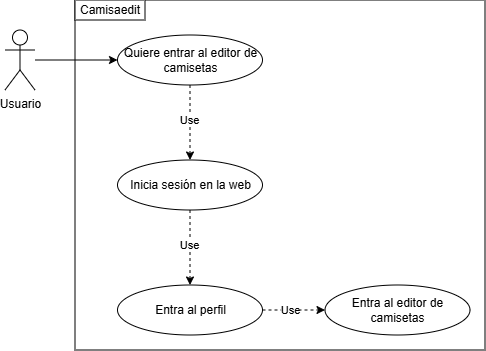

The diagram above was exported from draw.io. Its source (the exported page's mxGraphModel, read from the mxfile embedded in the PNG):
<mxGraphModel dx="815" dy="500" grid="1" gridSize="10" guides="1" tooltips="1" connect="1" arrows="1" fold="1" page="1" pageScale="1" pageWidth="840" pageHeight="840" math="0" shadow="0">
  <root>
    <mxCell id="0" />
    <mxCell id="1" parent="0" />
    <mxCell id="riCmNubfAC22sBBYcLVE-2" parent="1" style="shape=umlActor;verticalLabelPosition=bottom;verticalAlign=top;html=1;outlineConnect=0;" value="Usuario" vertex="1">
      <mxGeometry height="60" width="30" x="60" y="90" as="geometry" />
    </mxCell>
    <mxCell id="riCmNubfAC22sBBYcLVE-10" parent="1" style="rounded=0;whiteSpace=wrap;html=1;fillColor=none;" value="" vertex="1">
      <mxGeometry height="350" width="410" x="130" y="60" as="geometry" />
    </mxCell>
    <mxCell id="riCmNubfAC22sBBYcLVE-11" parent="1" style="rounded=0;whiteSpace=wrap;html=1;" value="Camisaedit" vertex="1">
      <mxGeometry height="20" width="70" x="130" y="60" as="geometry" />
    </mxCell>
    <mxCell id="riCmNubfAC22sBBYcLVE-17" edge="1" parent="1" source="riCmNubfAC22sBBYcLVE-12" style="edgeStyle=orthogonalEdgeStyle;rounded=0;orthogonalLoop=1;jettySize=auto;html=1;dashed=1;" target="riCmNubfAC22sBBYcLVE-16" value="">
      <mxGeometry relative="1" as="geometry" />
    </mxCell>
    <mxCell id="riCmNubfAC22sBBYcLVE-20" connectable="0" parent="riCmNubfAC22sBBYcLVE-17" style="edgeLabel;html=1;align=center;verticalAlign=middle;resizable=0;points=[];" value="Use" vertex="1">
      <mxGeometry relative="1" x="-0.0819" y="-1" as="geometry">
        <mxPoint as="offset" />
      </mxGeometry>
    </mxCell>
    <mxCell id="riCmNubfAC22sBBYcLVE-12" parent="1" style="ellipse;whiteSpace=wrap;html=1;" value="Quiere entrar al editor de camisetas" vertex="1">
      <mxGeometry height="50" width="145" x="172.5" y="95" as="geometry" />
    </mxCell>
    <mxCell id="riCmNubfAC22sBBYcLVE-13" edge="1" parent="1" source="riCmNubfAC22sBBYcLVE-2" style="edgeStyle=orthogonalEdgeStyle;rounded=0;orthogonalLoop=1;jettySize=auto;html=1;" target="riCmNubfAC22sBBYcLVE-12">
      <mxGeometry relative="1" as="geometry" />
    </mxCell>
    <mxCell id="riCmNubfAC22sBBYcLVE-16" parent="1" style="ellipse;whiteSpace=wrap;html=1;" value="Inicia sesión en la web" vertex="1">
      <mxGeometry height="50" width="145" x="172.5" y="220" as="geometry" />
    </mxCell>
    <mxCell id="yElt0M6_XygxCpQg2b1o-2" edge="1" parent="1" style="edgeStyle=orthogonalEdgeStyle;rounded=0;orthogonalLoop=1;jettySize=auto;html=1;dashed=1;" target="yElt0M6_XygxCpQg2b1o-4" value="">
      <mxGeometry relative="1" as="geometry">
        <mxPoint x="245" y="270" as="sourcePoint" />
      </mxGeometry>
    </mxCell>
    <mxCell id="yElt0M6_XygxCpQg2b1o-3" connectable="0" parent="yElt0M6_XygxCpQg2b1o-2" style="edgeLabel;html=1;align=center;verticalAlign=middle;resizable=0;points=[];" value="Use" vertex="1">
      <mxGeometry relative="1" x="-0.0819" y="-1" as="geometry">
        <mxPoint as="offset" />
      </mxGeometry>
    </mxCell>
    <mxCell id="yElt0M6_XygxCpQg2b1o-6" edge="1" parent="1" source="yElt0M6_XygxCpQg2b1o-4" style="edgeStyle=orthogonalEdgeStyle;rounded=0;orthogonalLoop=1;jettySize=auto;html=1;dashed=1;" target="yElt0M6_XygxCpQg2b1o-5" value="">
      <mxGeometry relative="1" as="geometry" />
    </mxCell>
    <mxCell id="yElt0M6_XygxCpQg2b1o-8" connectable="0" parent="yElt0M6_XygxCpQg2b1o-6" style="edgeLabel;html=1;align=center;verticalAlign=middle;resizable=0;points=[];" value="Use" vertex="1">
      <mxGeometry relative="1" x="-0.12" as="geometry">
        <mxPoint as="offset" />
      </mxGeometry>
    </mxCell>
    <mxCell id="yElt0M6_XygxCpQg2b1o-4" parent="1" style="ellipse;whiteSpace=wrap;html=1;" value="Entra al perfil" vertex="1">
      <mxGeometry height="50" width="145" x="172.5" y="345" as="geometry" />
    </mxCell>
    <mxCell id="yElt0M6_XygxCpQg2b1o-5" parent="1" style="ellipse;whiteSpace=wrap;html=1;" value="Entra al editor de camisetas" vertex="1">
      <mxGeometry height="50" width="145" x="380" y="345" as="geometry" />
    </mxCell>
  </root>
</mxGraphModel>